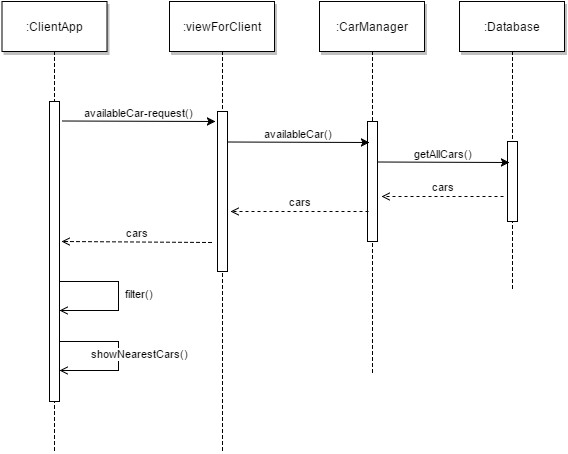

The diagram above was exported from draw.io. Its source (the exported page's mxGraphModel, read from the mxfile embedded in the PNG):
<mxGraphModel dx="876" dy="457" grid="1" gridSize="10" guides="1" tooltips="1" connect="1" arrows="1" fold="1" page="1" pageScale="1" pageWidth="826" pageHeight="1169" background="#ffffff" math="0" shadow="0">
  <root>
    <mxCell id="0" />
    <mxCell id="1" parent="0" />
    <mxCell id="4" value="" style="edgeStyle=elbowEdgeStyle;elbow=horizontal;endArrow=none;dashed=1;html=1;" parent="1" edge="1">
      <mxGeometry x="398" y="310" width="100" height="100" as="geometry">
        <mxPoint x="373" y="110" as="sourcePoint" />
        <mxPoint x="373" y="509" as="targetPoint" />
      </mxGeometry>
    </mxCell>
    <mxCell id="5" value="" style="edgeStyle=elbowEdgeStyle;elbow=horizontal;endArrow=none;dashed=1;html=1;" parent="1" source="12" edge="1">
      <mxGeometry x="230.00000000000003" y="310" width="100" height="100" as="geometry">
        <mxPoint x="205" y="110" as="sourcePoint" />
        <mxPoint x="205" y="510" as="targetPoint" />
      </mxGeometry>
    </mxCell>
    <mxCell id="11" value="" style="fillColor=#FFFFFF;strokeColor=#000000;html=1;" parent="1" vertex="1">
      <mxGeometry x="200" y="160" width="10" height="300" as="geometry" />
    </mxCell>
    <mxCell id="12" value=":ClientApp" style="shadow=1;fillColor=#FFFFFF;strokeColor=#000000;html=1;" parent="1" vertex="1">
      <mxGeometry x="152.5" y="60" width="105" height="50" as="geometry" />
    </mxCell>
    <mxCell id="13" value=":viewForClient" style="shadow=1;fillColor=#FFFFFF;strokeColor=#000000;html=1;" parent="1" vertex="1">
      <mxGeometry x="320" y="60" width="105" height="50" as="geometry" />
    </mxCell>
    <mxCell id="14" value="availableCar-request()" style="edgeStyle=none;verticalLabelPosition=top;verticalAlign=bottom;html=1;" parent="1" edge="1">
      <mxGeometry x="223" y="92" width="100" height="100" as="geometry">
        <mxPoint x="213" y="179.5" as="sourcePoint" />
        <mxPoint x="366" y="180" as="targetPoint" />
      </mxGeometry>
    </mxCell>
    <mxCell id="23" value="" style="fillColor=#FFFFFF;strokeColor=#000000;html=1;" parent="1" vertex="1">
      <mxGeometry x="368" y="170" width="10" height="160" as="geometry" />
    </mxCell>
    <mxCell id="156" value="" style="edgeStyle=elbowEdgeStyle;elbow=horizontal;endArrow=none;dashed=1;html=1;" parent="1" edge="1">
      <mxGeometry x="548" y="310" width="100" height="100" as="geometry">
        <mxPoint x="523" y="110" as="sourcePoint" />
        <mxPoint x="523" y="431" as="targetPoint" />
      </mxGeometry>
    </mxCell>
    <mxCell id="157" value=":CarManager" style="shadow=1;fillColor=#FFFFFF;strokeColor=#000000;html=1;" parent="1" vertex="1">
      <mxGeometry x="470" y="60" width="105" height="50" as="geometry" />
    </mxCell>
    <mxCell id="158" value="" style="fillColor=#FFFFFF;strokeColor=#000000;html=1;" parent="1" vertex="1">
      <mxGeometry x="518" y="180" width="10" height="120" as="geometry" />
    </mxCell>
    <mxCell id="161" value="availableCar()" style="edgeStyle=none;verticalLabelPosition=top;verticalAlign=bottom;html=1;" parent="1" edge="1">
      <mxGeometry x="388" y="113" width="100" height="100" as="geometry">
        <mxPoint x="378" y="200.5" as="sourcePoint" />
        <mxPoint x="520" y="201" as="targetPoint" />
      </mxGeometry>
    </mxCell>
    <mxCell id="162" value="" style="edgeStyle=elbowEdgeStyle;elbow=horizontal;endArrow=none;dashed=1;html=1;" parent="1" edge="1">
      <mxGeometry x="688" y="310" width="100" height="100" as="geometry">
        <mxPoint x="663" y="110" as="sourcePoint" />
        <mxPoint x="663" y="348" as="targetPoint" />
      </mxGeometry>
    </mxCell>
    <mxCell id="163" value=":Database" style="shadow=1;fillColor=#FFFFFF;strokeColor=#000000;html=1;" parent="1" vertex="1">
      <mxGeometry x="610" y="60" width="105" height="50" as="geometry" />
    </mxCell>
    <mxCell id="164" value="" style="fillColor=#FFFFFF;strokeColor=#000000;html=1;" parent="1" vertex="1">
      <mxGeometry x="658" y="200" width="10" height="80" as="geometry" />
    </mxCell>
    <mxCell id="165" value="getAllCars()" style="edgeStyle=none;verticalLabelPosition=top;verticalAlign=bottom;html=1;" parent="1" edge="1">
      <mxGeometry x="538" y="133" width="100" height="100" as="geometry">
        <mxPoint x="528" y="220.5" as="sourcePoint" />
        <mxPoint x="660" y="221" as="targetPoint" />
      </mxGeometry>
    </mxCell>
    <mxCell id="166" value="cars" style="elbow=vertical;verticalLabelPosition=top;verticalAlign=bottom;html=1;endArrow=open;endFill=0;strokeColor=#000000;flipH=1;dashed=1;" parent="1" edge="1">
      <mxGeometry x="154" y="-376" width="100" height="100" as="geometry">
        <mxPoint x="531" y="255" as="sourcePoint" />
        <mxPoint x="653" y="255" as="targetPoint" />
        <mxPoint x="2" y="-1" as="offset" />
      </mxGeometry>
    </mxCell>
    <mxCell id="167" value="cars" style="elbow=vertical;verticalLabelPosition=top;verticalAlign=bottom;html=1;endArrow=open;endFill=0;strokeColor=#000000;flipH=1;dashed=1;" parent="1" edge="1">
      <mxGeometry x="19" y="-361" width="100" height="100" as="geometry">
        <mxPoint x="380" y="270" as="sourcePoint" />
        <mxPoint x="518" y="270" as="targetPoint" />
        <mxPoint x="2" y="-1" as="offset" />
      </mxGeometry>
    </mxCell>
    <mxCell id="168" value="cars" style="elbow=vertical;verticalLabelPosition=top;verticalAlign=bottom;html=1;endArrow=open;endFill=0;strokeColor=#000000;flipH=1;dashed=1;exitX=1.8;exitY=0.247;exitPerimeter=0;" parent="1" edge="1">
      <mxGeometry x="-138" y="-331" width="100" height="100" as="geometry">
        <mxPoint x="211" y="301" as="sourcePoint" />
        <mxPoint x="361" y="300" as="targetPoint" />
        <mxPoint x="2" y="-1" as="offset" />
      </mxGeometry>
    </mxCell>
    <mxCell id="170" value="filter()" style="edgeStyle=orthogonalEdgeStyle;elbow=vertical;verticalLabelPosition=top;verticalAlign=bottom;html=1;endArrow=open;endFill=0;exitX=1.4;exitY=0.831;exitPerimeter=0;rounded=0;" parent="1" edge="1">
      <mxGeometry y="-350" width="100" height="100" as="geometry">
        <mxPoint x="210" y="340" as="sourcePoint" />
        <mxPoint x="210" y="369" as="targetPoint" />
        <Array as="points">
          <mxPoint x="269" y="340" />
          <mxPoint x="269" y="369" />
        </Array>
        <mxPoint x="80" y="6" as="offset" />
      </mxGeometry>
    </mxCell>
    <mxCell id="171" value="showNearestCars()" style="edgeStyle=orthogonalEdgeStyle;elbow=vertical;verticalLabelPosition=top;verticalAlign=bottom;html=1;endArrow=open;endFill=0;exitX=1.4;exitY=0.831;exitPerimeter=0;rounded=0;" parent="1" edge="1">
      <mxGeometry y="-290" width="100" height="100" as="geometry">
        <mxPoint x="210" y="400" as="sourcePoint" />
        <mxPoint x="210" y="429" as="targetPoint" />
        <Array as="points">
          <mxPoint x="269" y="400" />
          <mxPoint x="269" y="429" />
        </Array>
        <mxPoint x="80" y="6" as="offset" />
      </mxGeometry>
    </mxCell>
  </root>
</mxGraphModel>